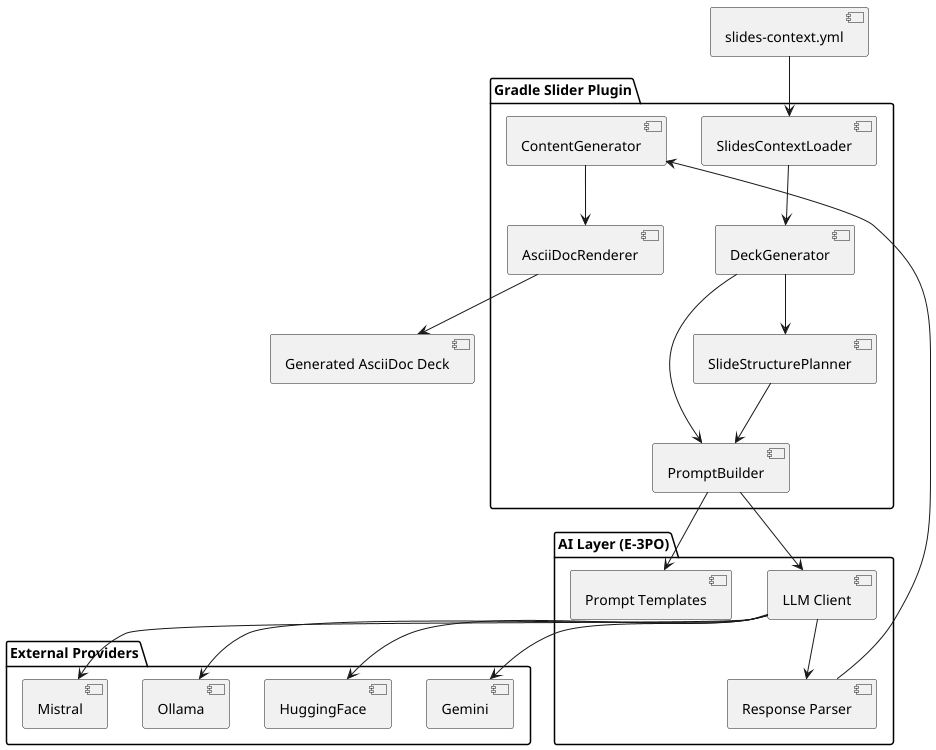

The diagram above was rendered by PlantUML. Its source (embedded in the PNG):
@startuml
skinparam componentStyle uml2

package "Gradle Slider Plugin" {
  component "DeckGenerator" as Generator
  component "PromptBuilder" as PB
  component "SlidesContextLoader" as Loader
  component "SlideStructurePlanner" as Planner
  component "ContentGenerator" as CG
  component "AsciiDocRenderer" as Renderer
}

package "AI Layer (E-3PO)" {
  component "LLM Client" as Client
  component "Prompt Templates" as Templates
  component "Response Parser" as Parser
}

package "External Providers" {
  component "Ollama"
  component "Mistral"
  component "Gemini"
  component "HuggingFace"
}

component "slides-context.yml" as Config
component "Generated AsciiDoc Deck" as Output

Config --> Loader
Loader --> Generator
Generator --> PB
Generator --> Planner
Planner --> PB
PB --> Templates
PB --> Client
Client --> Ollama
Client --> Mistral
Client --> Gemini
Client --> HuggingFace
Client --> Parser
Parser --> CG
CG --> Renderer
Renderer --> Output
@enduml